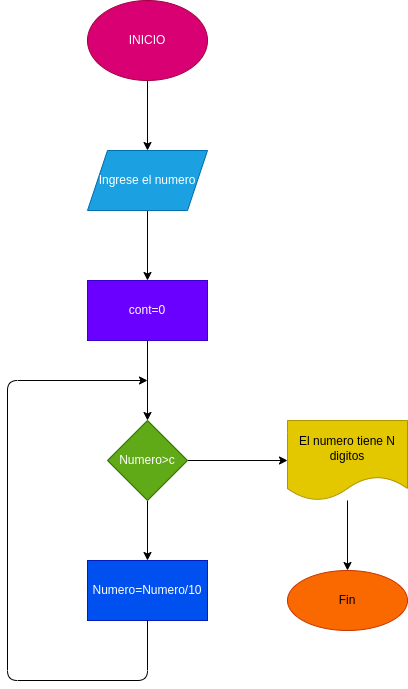

The diagram above was exported from draw.io. Its source (the exported page's mxGraphModel, read from the mxfile embedded in the PNG):
<mxGraphModel dx="650" dy="409" grid="1" gridSize="10" guides="1" tooltips="1" connect="1" arrows="1" fold="1" page="1" pageScale="1" pageWidth="827" pageHeight="1169" math="0" shadow="0">
  <root>
    <mxCell id="0" />
    <mxCell id="1" parent="0" />
    <mxCell id="4" value="" style="edgeStyle=none;html=1;" edge="1" parent="1" source="2" target="3">
      <mxGeometry relative="1" as="geometry" />
    </mxCell>
    <mxCell id="2" value="INICIO" style="ellipse;whiteSpace=wrap;html=1;fillColor=#d80073;fontColor=#ffffff;strokeColor=#A50040;" vertex="1" parent="1">
      <mxGeometry x="320" y="40" width="120" height="80" as="geometry" />
    </mxCell>
    <mxCell id="6" value="" style="edgeStyle=none;html=1;" edge="1" parent="1" source="3" target="5">
      <mxGeometry relative="1" as="geometry" />
    </mxCell>
    <mxCell id="3" value="Ingrese el numero" style="shape=parallelogram;perimeter=parallelogramPerimeter;whiteSpace=wrap;html=1;fixedSize=1;fillColor=#1ba1e2;fontColor=#ffffff;strokeColor=#006EAF;" vertex="1" parent="1">
      <mxGeometry x="320" y="190" width="120" height="60" as="geometry" />
    </mxCell>
    <mxCell id="8" value="" style="edgeStyle=none;html=1;" edge="1" parent="1" source="5" target="7">
      <mxGeometry relative="1" as="geometry" />
    </mxCell>
    <mxCell id="5" value="cont=0" style="whiteSpace=wrap;html=1;fillColor=#6a00ff;fontColor=#ffffff;strokeColor=#3700CC;" vertex="1" parent="1">
      <mxGeometry x="320" y="320" width="120" height="60" as="geometry" />
    </mxCell>
    <mxCell id="10" value="" style="edgeStyle=none;html=1;" edge="1" parent="1" source="7" target="9">
      <mxGeometry relative="1" as="geometry" />
    </mxCell>
    <mxCell id="12" value="" style="edgeStyle=none;html=1;" edge="1" parent="1" source="7" target="11">
      <mxGeometry relative="1" as="geometry" />
    </mxCell>
    <mxCell id="7" value="Numero&amp;gt;c" style="rhombus;whiteSpace=wrap;html=1;fillColor=#60a917;fontColor=#ffffff;strokeColor=#2D7600;" vertex="1" parent="1">
      <mxGeometry x="340" y="460" width="80" height="80" as="geometry" />
    </mxCell>
    <mxCell id="9" value="Numero=Numero/10" style="whiteSpace=wrap;html=1;fillColor=#0050ef;fontColor=#ffffff;strokeColor=#001DBC;" vertex="1" parent="1">
      <mxGeometry x="320" y="600" width="120" height="60" as="geometry" />
    </mxCell>
    <mxCell id="14" value="" style="edgeStyle=none;html=1;" edge="1" parent="1" source="11" target="13">
      <mxGeometry relative="1" as="geometry" />
    </mxCell>
    <mxCell id="11" value="El numero tiene N digitos" style="shape=document;whiteSpace=wrap;html=1;boundedLbl=1;fillColor=#e3c800;fontColor=#000000;strokeColor=#B09500;" vertex="1" parent="1">
      <mxGeometry x="520" y="460" width="120" height="80" as="geometry" />
    </mxCell>
    <mxCell id="13" value="Fin" style="ellipse;whiteSpace=wrap;html=1;fillColor=#fa6800;fontColor=#000000;strokeColor=#C73500;" vertex="1" parent="1">
      <mxGeometry x="520" y="610" width="120" height="60" as="geometry" />
    </mxCell>
    <mxCell id="15" value="" style="endArrow=classic;html=1;exitX=0.5;exitY=1;exitDx=0;exitDy=0;" edge="1" parent="1" source="9">
      <mxGeometry width="50" height="50" relative="1" as="geometry">
        <mxPoint x="310" y="590" as="sourcePoint" />
        <mxPoint x="380" y="420" as="targetPoint" />
        <Array as="points">
          <mxPoint x="380" y="720" />
          <mxPoint x="240" y="720" />
          <mxPoint x="240" y="420" />
        </Array>
      </mxGeometry>
    </mxCell>
  </root>
</mxGraphModel>